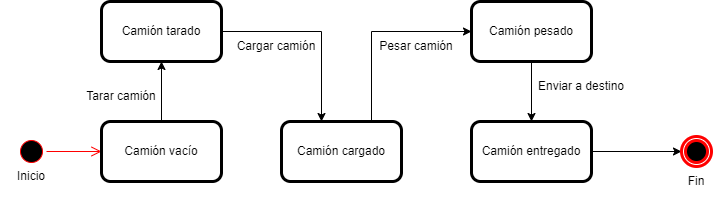

The diagram above was exported from draw.io. Its source (the exported page's mxGraphModel, read from the mxfile embedded in the PNG):
<mxGraphModel dx="1210" dy="535" grid="1" gridSize="10" guides="1" tooltips="1" connect="1" arrows="1" fold="1" page="1" pageScale="1" pageWidth="850" pageHeight="1100" math="0" shadow="0">
  <root>
    <mxCell id="0" />
    <mxCell id="1" parent="0" />
    <mxCell id="RoOvAFrItZtfqVlpS5Wa-26" value="" style="ellipse;html=1;shape=startState;fillColor=#000000;strokeColor=#ff0000;" vertex="1" parent="1">
      <mxGeometry x="25" y="175" width="30" height="30" as="geometry" />
    </mxCell>
    <mxCell id="RoOvAFrItZtfqVlpS5Wa-27" value="" style="edgeStyle=orthogonalEdgeStyle;html=1;verticalAlign=bottom;endArrow=open;endSize=8;strokeColor=#ff0000;rounded=0;" edge="1" parent="1" source="RoOvAFrItZtfqVlpS5Wa-26" target="RoOvAFrItZtfqVlpS5Wa-29">
      <mxGeometry relative="1" as="geometry">
        <mxPoint x="85" y="265" as="targetPoint" />
      </mxGeometry>
    </mxCell>
    <mxCell id="RoOvAFrItZtfqVlpS5Wa-28" style="edgeStyle=orthogonalEdgeStyle;rounded=0;orthogonalLoop=1;jettySize=auto;html=1;" edge="1" parent="1" source="RoOvAFrItZtfqVlpS5Wa-29" target="RoOvAFrItZtfqVlpS5Wa-31">
      <mxGeometry relative="1" as="geometry" />
    </mxCell>
    <mxCell id="RoOvAFrItZtfqVlpS5Wa-29" value="Camión vacío" style="rounded=1;whiteSpace=wrap;html=1;strokeWidth=3;" vertex="1" parent="1">
      <mxGeometry x="110" y="160" width="120" height="60" as="geometry" />
    </mxCell>
    <mxCell id="RoOvAFrItZtfqVlpS5Wa-37" value="" style="edgeStyle=orthogonalEdgeStyle;rounded=0;orthogonalLoop=1;jettySize=auto;html=1;" edge="1" parent="1" source="RoOvAFrItZtfqVlpS5Wa-31" target="RoOvAFrItZtfqVlpS5Wa-36">
      <mxGeometry relative="1" as="geometry">
        <Array as="points">
          <mxPoint x="330" y="70" />
        </Array>
      </mxGeometry>
    </mxCell>
    <mxCell id="RoOvAFrItZtfqVlpS5Wa-31" value="Camión tarado" style="rounded=1;whiteSpace=wrap;html=1;strokeWidth=3;" vertex="1" parent="1">
      <mxGeometry x="110" y="40" width="120" height="60" as="geometry" />
    </mxCell>
    <mxCell id="RoOvAFrItZtfqVlpS5Wa-33" value="Tarar camión" style="text;html=1;strokeColor=none;fillColor=none;align=center;verticalAlign=middle;whiteSpace=wrap;rounded=0;strokeWidth=3;" vertex="1" parent="1">
      <mxGeometry x="70" y="120" width="120" height="30" as="geometry" />
    </mxCell>
    <mxCell id="RoOvAFrItZtfqVlpS5Wa-34" value="Inicio" style="text;html=1;strokeColor=none;fillColor=none;align=center;verticalAlign=middle;whiteSpace=wrap;rounded=0;strokeWidth=3;" vertex="1" parent="1">
      <mxGeometry x="10" y="200" width="60" height="30" as="geometry" />
    </mxCell>
    <mxCell id="RoOvAFrItZtfqVlpS5Wa-55" value="" style="edgeStyle=orthogonalEdgeStyle;rounded=0;orthogonalLoop=1;jettySize=auto;html=1;" edge="1" parent="1" source="RoOvAFrItZtfqVlpS5Wa-36" target="RoOvAFrItZtfqVlpS5Wa-54">
      <mxGeometry relative="1" as="geometry">
        <Array as="points">
          <mxPoint x="380" y="70" />
        </Array>
      </mxGeometry>
    </mxCell>
    <mxCell id="RoOvAFrItZtfqVlpS5Wa-36" value="Camión cargado" style="rounded=1;whiteSpace=wrap;html=1;strokeWidth=3;" vertex="1" parent="1">
      <mxGeometry x="290" y="160" width="120" height="60" as="geometry" />
    </mxCell>
    <mxCell id="RoOvAFrItZtfqVlpS5Wa-39" value="Cargar camión" style="text;html=1;strokeColor=none;fillColor=none;align=center;verticalAlign=middle;whiteSpace=wrap;rounded=0;strokeWidth=3;" vertex="1" parent="1">
      <mxGeometry x="190" y="70" width="190" height="30" as="geometry" />
    </mxCell>
    <mxCell id="RoOvAFrItZtfqVlpS5Wa-59" value="" style="edgeStyle=orthogonalEdgeStyle;rounded=0;orthogonalLoop=1;jettySize=auto;html=1;" edge="1" parent="1" source="RoOvAFrItZtfqVlpS5Wa-54" target="RoOvAFrItZtfqVlpS5Wa-58">
      <mxGeometry relative="1" as="geometry" />
    </mxCell>
    <mxCell id="RoOvAFrItZtfqVlpS5Wa-54" value="Camión pesado" style="whiteSpace=wrap;html=1;rounded=1;strokeWidth=3;" vertex="1" parent="1">
      <mxGeometry x="480" y="40" width="120" height="60" as="geometry" />
    </mxCell>
    <mxCell id="RoOvAFrItZtfqVlpS5Wa-56" value="Pesar camión" style="text;html=1;strokeColor=none;fillColor=none;align=center;verticalAlign=middle;whiteSpace=wrap;rounded=0;strokeWidth=3;" vertex="1" parent="1">
      <mxGeometry x="365" y="70" width="120" height="30" as="geometry" />
    </mxCell>
    <mxCell id="RoOvAFrItZtfqVlpS5Wa-62" style="edgeStyle=orthogonalEdgeStyle;rounded=0;orthogonalLoop=1;jettySize=auto;html=1;" edge="1" parent="1" source="RoOvAFrItZtfqVlpS5Wa-58" target="RoOvAFrItZtfqVlpS5Wa-61">
      <mxGeometry relative="1" as="geometry" />
    </mxCell>
    <mxCell id="RoOvAFrItZtfqVlpS5Wa-58" value="Camión entregado" style="whiteSpace=wrap;html=1;rounded=1;strokeWidth=3;" vertex="1" parent="1">
      <mxGeometry x="480" y="160" width="120" height="60" as="geometry" />
    </mxCell>
    <mxCell id="RoOvAFrItZtfqVlpS5Wa-60" value="Enviar a destino" style="text;html=1;strokeColor=none;fillColor=none;align=center;verticalAlign=middle;whiteSpace=wrap;rounded=0;strokeWidth=3;" vertex="1" parent="1">
      <mxGeometry x="530" y="110" width="120" height="30" as="geometry" />
    </mxCell>
    <mxCell id="RoOvAFrItZtfqVlpS5Wa-61" value="" style="ellipse;html=1;shape=endState;fillColor=#000000;strokeColor=#ff0000;strokeWidth=3;" vertex="1" parent="1">
      <mxGeometry x="690" y="175" width="30" height="30" as="geometry" />
    </mxCell>
    <mxCell id="RoOvAFrItZtfqVlpS5Wa-63" value="Fin" style="text;html=1;strokeColor=none;fillColor=none;align=center;verticalAlign=middle;whiteSpace=wrap;rounded=0;strokeWidth=3;" vertex="1" parent="1">
      <mxGeometry x="675" y="205" width="60" height="30" as="geometry" />
    </mxCell>
  </root>
</mxGraphModel>